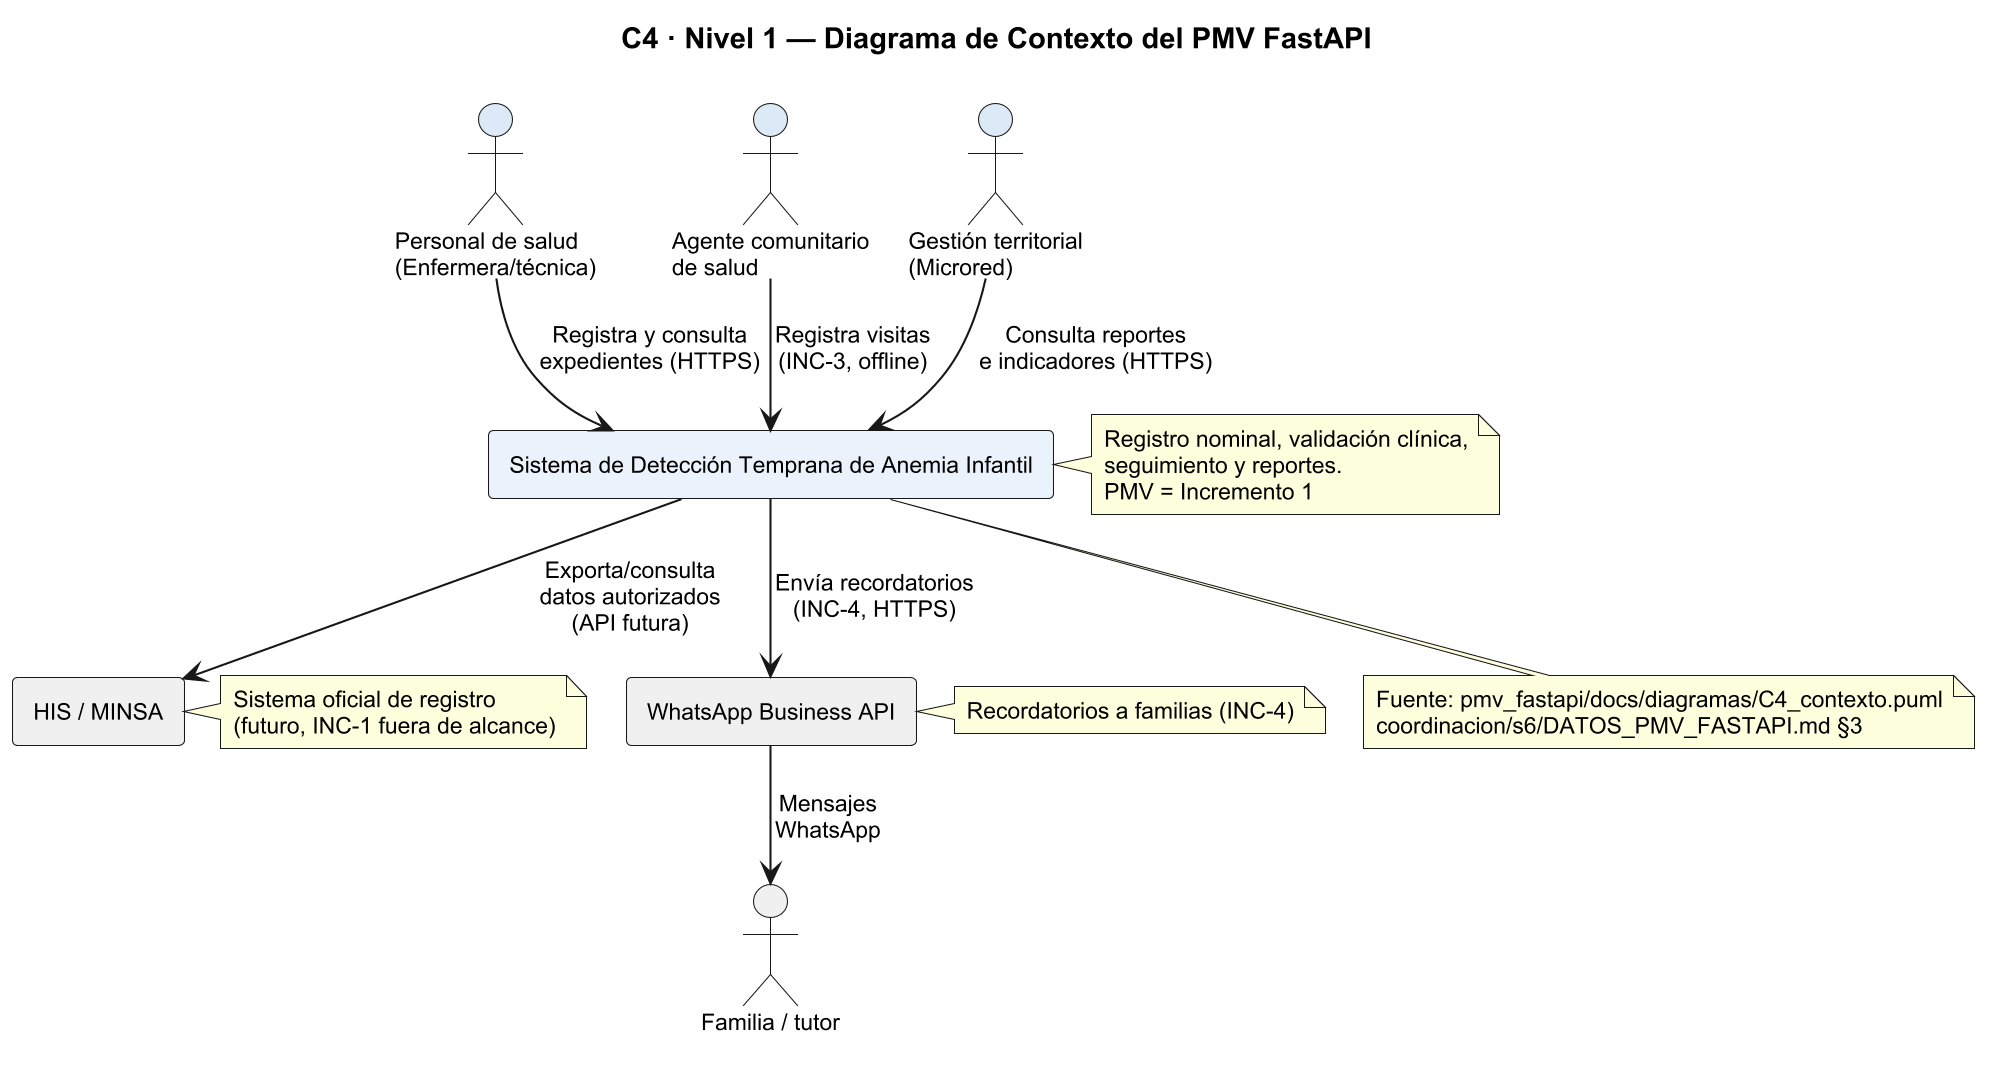

The diagram above was rendered by PlantUML. Its source (embedded in the PNG):
@startuml 52_s6_c4_contexto_fastapi
skinparamlocked dpi 200
' Fuente original: pmv_fastapi/docs/diagramas/C4_contexto.puml
' Adaptada a diagramas/src/ sin includes remotos
!pragma layout smetana
skinparam backgroundColor #FFFFFF
skinparam defaultFontName "Arial"
skinparam defaultFontSize 11

title C4 · Nivel 1 — Diagrama de Contexto del PMV FastAPI

actor "Personal de salud\n(Enfermera/técnica)" as enf #DCE9F7
actor "Agente comunitario\nde salud" as acs #DCE9F7
actor "Gestión territorial\n(Microred)" as mic #DCE9F7

rectangle "Sistema de Detección Temprana de Anemia Infantil" as sis #EAF2FB
note right of sis
  Registro nominal, validación clínica,
  seguimiento y reportes.
  PMV = Incremento 1
end note

rectangle "HIS / MINSA" as his #F0F0F0
note right of his
  Sistema oficial de registro
  (futuro, INC-1 fuera de alcance)
end note

rectangle "WhatsApp Business API" as wa #F0F0F0
note right of wa
  Recordatorios a familias (INC-4)
end note

actor "Familia / tutor" as fam #F0F0F0

enf --> sis : "Registra y consulta\nexpedientes (HTTPS)"
acs --> sis : "Registra visitas\n(INC-3, offline)"
mic --> sis : "Consulta reportes\ne indicadores (HTTPS)"

sis --> his : "Exporta/consulta\ndatos autorizados\n(API futura)"
sis --> wa : "Envía recordatorios\n(INC-4, HTTPS)"
wa --> fam : "Mensajes\nWhatsApp"

note bottom of sis
  Fuente: pmv_fastapi/docs/diagramas/C4_contexto.puml
  coordinacion/s6/DATOS_PMV_FASTAPI.md §3
end note

@enduml